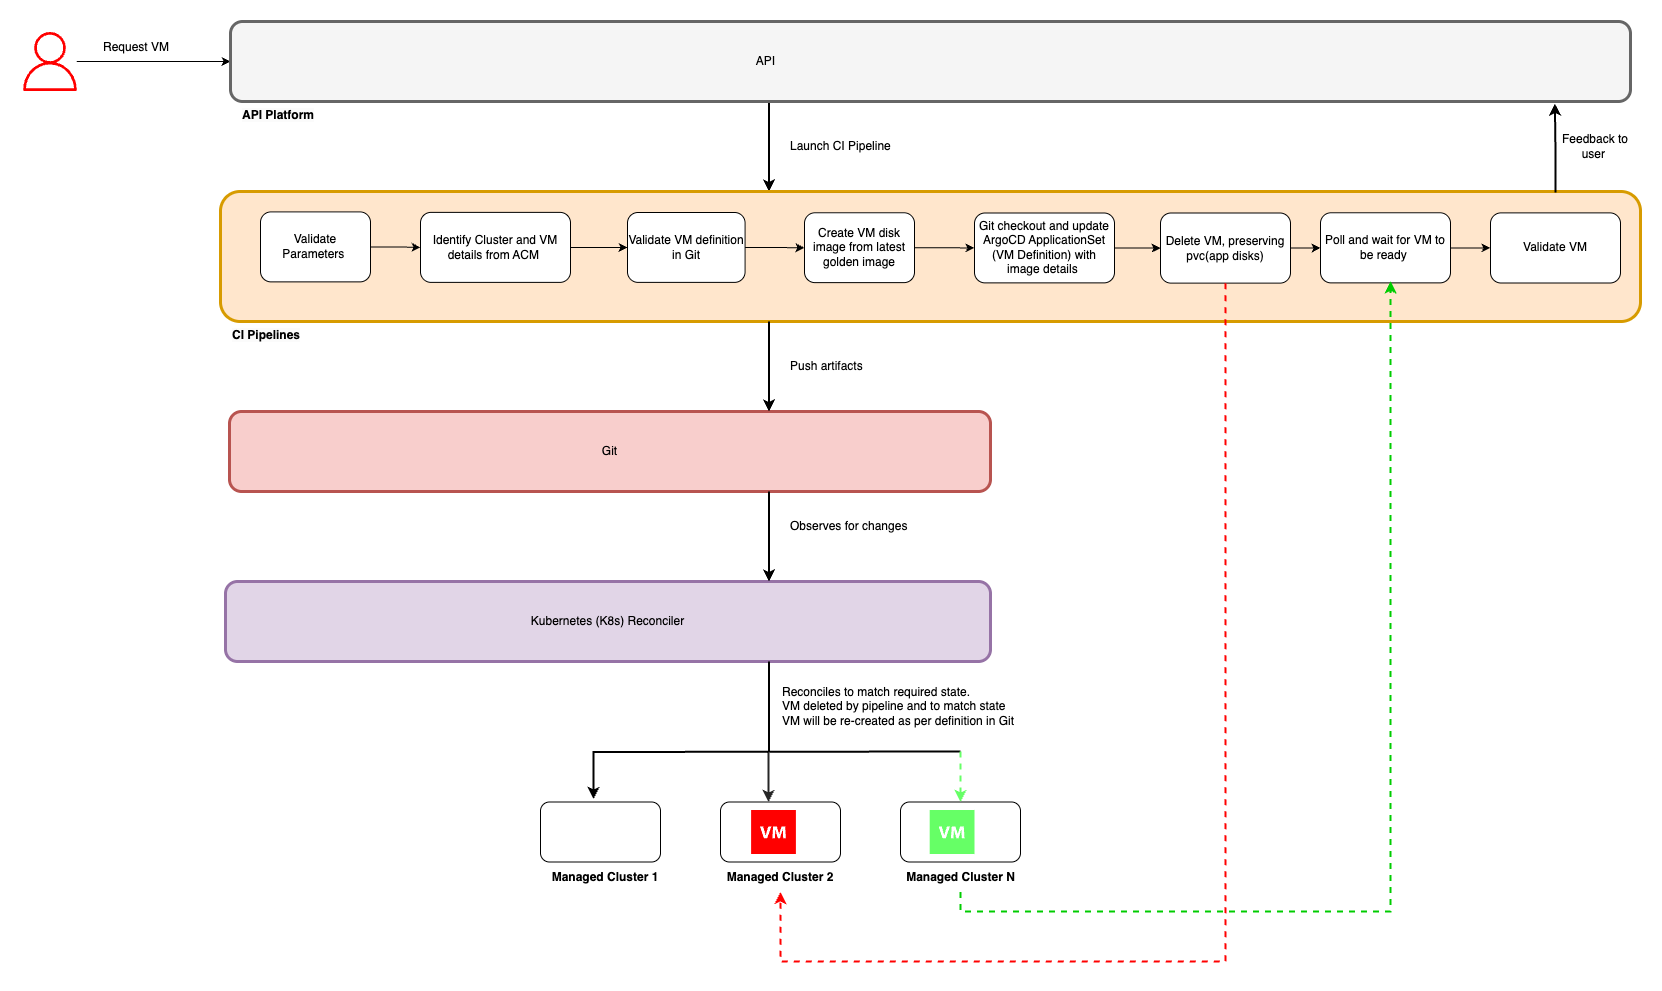

The diagram above was exported from draw.io. Its source (the exported page's mxGraphModel, read from the mxfile embedded in the PNG):
<mxGraphModel dx="2278" dy="772" grid="1" gridSize="10" guides="1" tooltips="1" connect="1" arrows="1" fold="1" page="1" pageScale="1" pageWidth="850" pageHeight="1100" math="0" shadow="0">
  <root>
    <mxCell id="0" />
    <mxCell id="1" parent="0" />
    <mxCell id="ZfKgAVAveOmhMlE-QbHx-3" style="edgeStyle=orthogonalEdgeStyle;rounded=0;orthogonalLoop=1;jettySize=auto;html=1;" parent="1" source="ZfKgAVAveOmhMlE-QbHx-1" target="ZfKgAVAveOmhMlE-QbHx-2" edge="1">
      <mxGeometry relative="1" as="geometry" />
    </mxCell>
    <mxCell id="ZfKgAVAveOmhMlE-QbHx-1" value="" style="sketch=0;outlineConnect=0;fontColor=#232F3E;gradientColor=none;fillColor=#FF0000;strokeColor=none;dashed=0;verticalLabelPosition=bottom;verticalAlign=top;align=center;html=1;fontSize=12;fontStyle=0;aspect=fixed;pointerEvents=1;shape=mxgraph.aws4.user;" parent="1" vertex="1">
      <mxGeometry x="-10" y="70.5" width="59" height="59" as="geometry" />
    </mxCell>
    <mxCell id="xScnsrFTheI8ZcFuj8_q-26" style="edgeStyle=orthogonalEdgeStyle;rounded=0;orthogonalLoop=1;jettySize=auto;html=1;entryX=0.5;entryY=0;entryDx=0;entryDy=0;strokeWidth=2;" edge="1" parent="1">
      <mxGeometry relative="1" as="geometry">
        <mxPoint x="738.5" y="140" as="sourcePoint" />
        <mxPoint x="738.5" y="230" as="targetPoint" />
      </mxGeometry>
    </mxCell>
    <mxCell id="ZfKgAVAveOmhMlE-QbHx-2" value="" style="rounded=1;whiteSpace=wrap;html=1;strokeWidth=3;strokeColor=#666666;fillColor=#f5f5f5;fontColor=#333333;" parent="1" vertex="1">
      <mxGeometry x="200" y="60" width="1400" height="80" as="geometry" />
    </mxCell>
    <mxCell id="ZfKgAVAveOmhMlE-QbHx-4" value="&lt;span style=&quot;color: rgb(0, 0, 0); font-family: Helvetica; font-size: 12px; font-style: normal; font-variant-ligatures: normal; font-variant-caps: normal; letter-spacing: normal; orphans: 2; text-align: center; text-indent: 0px; text-transform: none; widows: 2; word-spacing: 0px; -webkit-text-stroke-width: 0px; white-space: normal; background-color: rgb(251, 251, 251); text-decoration-thickness: initial; text-decoration-style: initial; text-decoration-color: initial; float: none; display: inline !important;&quot;&gt;&lt;b&gt;API Platform&lt;/b&gt;&lt;/span&gt;" style="text;whiteSpace=wrap;html=1;" parent="1" vertex="1">
      <mxGeometry x="210" y="140" width="170" height="30" as="geometry" />
    </mxCell>
    <mxCell id="ZfKgAVAveOmhMlE-QbHx-8" value="" style="rounded=1;whiteSpace=wrap;html=1;strokeWidth=3;strokeColor=#d79b00;fillColor=#ffe6cc;" parent="1" vertex="1">
      <mxGeometry x="190" y="230" width="1420" height="130" as="geometry" />
    </mxCell>
    <mxCell id="xScnsrFTheI8ZcFuj8_q-54" value="" style="edgeStyle=orthogonalEdgeStyle;rounded=0;orthogonalLoop=1;jettySize=auto;html=1;" edge="1" parent="1" source="ZfKgAVAveOmhMlE-QbHx-11" target="VmnGKtrk5ALSvNYi1B2h-12">
      <mxGeometry relative="1" as="geometry" />
    </mxCell>
    <mxCell id="ZfKgAVAveOmhMlE-QbHx-11" value="Identify Cluster and VM details from ACM&amp;nbsp;" style="rounded=1;whiteSpace=wrap;html=1;fontStyle=0" parent="1" vertex="1">
      <mxGeometry x="390" y="250.88" width="150" height="70" as="geometry" />
    </mxCell>
    <mxCell id="ZfKgAVAveOmhMlE-QbHx-26" value="Request VM" style="text;html=1;align=center;verticalAlign=middle;whiteSpace=wrap;rounded=0;" parent="1" vertex="1">
      <mxGeometry x="70" y="71" width="72" height="30" as="geometry" />
    </mxCell>
    <mxCell id="VmnGKtrk5ALSvNYi1B2h-20" value="" style="edgeStyle=orthogonalEdgeStyle;rounded=0;orthogonalLoop=1;jettySize=auto;html=1;" parent="1" source="VmnGKtrk5ALSvNYi1B2h-11" target="ZfKgAVAveOmhMlE-QbHx-11" edge="1">
      <mxGeometry relative="1" as="geometry" />
    </mxCell>
    <mxCell id="VmnGKtrk5ALSvNYi1B2h-11" value="Validate Parameters&amp;nbsp;" style="rounded=1;whiteSpace=wrap;html=1;" parent="1" vertex="1">
      <mxGeometry x="230" y="250.38" width="110" height="70" as="geometry" />
    </mxCell>
    <mxCell id="xScnsrFTheI8ZcFuj8_q-61" value="" style="edgeStyle=orthogonalEdgeStyle;rounded=0;orthogonalLoop=1;jettySize=auto;html=1;" edge="1" parent="1" source="VmnGKtrk5ALSvNYi1B2h-12" target="VmnGKtrk5ALSvNYi1B2h-24">
      <mxGeometry relative="1" as="geometry" />
    </mxCell>
    <mxCell id="VmnGKtrk5ALSvNYi1B2h-12" value="Validate VM definition in Git" style="rounded=1;whiteSpace=wrap;html=1;" parent="1" vertex="1">
      <mxGeometry x="597" y="251" width="117.6" height="69.88" as="geometry" />
    </mxCell>
    <mxCell id="VmnGKtrk5ALSvNYi1B2h-17" value="Launch CI Pipeline" style="text;html=1;align=left;verticalAlign=middle;whiteSpace=wrap;rounded=0;" parent="1" vertex="1">
      <mxGeometry x="757.5" y="170" width="180" height="30" as="geometry" />
    </mxCell>
    <mxCell id="xScnsrFTheI8ZcFuj8_q-58" style="edgeStyle=orthogonalEdgeStyle;rounded=0;orthogonalLoop=1;jettySize=auto;html=1;entryX=0;entryY=0.5;entryDx=0;entryDy=0;" edge="1" parent="1" source="VmnGKtrk5ALSvNYi1B2h-24" target="xScnsrFTheI8ZcFuj8_q-57">
      <mxGeometry relative="1" as="geometry" />
    </mxCell>
    <mxCell id="VmnGKtrk5ALSvNYi1B2h-24" value="Create VM disk image from latest golden image" style="rounded=1;whiteSpace=wrap;html=1;" parent="1" vertex="1">
      <mxGeometry x="774" y="251.25" width="110" height="69.88" as="geometry" />
    </mxCell>
    <mxCell id="xScnsrFTheI8ZcFuj8_q-64" value="" style="edgeStyle=orthogonalEdgeStyle;rounded=0;orthogonalLoop=1;jettySize=auto;html=1;" edge="1" parent="1" source="VmnGKtrk5ALSvNYi1B2h-26" target="xScnsrFTheI8ZcFuj8_q-59">
      <mxGeometry relative="1" as="geometry" />
    </mxCell>
    <mxCell id="VmnGKtrk5ALSvNYi1B2h-26" value="Delete VM, preserving pvc(app disks)" style="rounded=1;whiteSpace=wrap;html=1;" parent="1" vertex="1">
      <mxGeometry x="1130" y="251.5" width="130" height="70.13" as="geometry" />
    </mxCell>
    <mxCell id="xScnsrFTheI8ZcFuj8_q-2" value="&lt;span style=&quot;color: rgb(0, 0, 0); font-family: Helvetica; font-size: 12px; font-style: normal; font-variant-ligatures: normal; font-variant-caps: normal; letter-spacing: normal; orphans: 2; text-align: center; text-indent: 0px; text-transform: none; widows: 2; word-spacing: 0px; -webkit-text-stroke-width: 0px; white-space: normal; background-color: rgb(251, 251, 251); text-decoration-thickness: initial; text-decoration-style: initial; text-decoration-color: initial; float: none; display: inline !important;&quot;&gt;&lt;b&gt;CI Pipelines&lt;/b&gt;&lt;/span&gt;" style="text;whiteSpace=wrap;html=1;" vertex="1" parent="1">
      <mxGeometry x="200" y="360" width="170" height="30" as="geometry" />
    </mxCell>
    <mxCell id="xScnsrFTheI8ZcFuj8_q-3" value="Git" style="rounded=1;whiteSpace=wrap;html=1;strokeWidth=3;strokeColor=#b85450;fillColor=#f8cecc;" vertex="1" parent="1">
      <mxGeometry x="199" y="450" width="761" height="80" as="geometry" />
    </mxCell>
    <mxCell id="xScnsrFTheI8ZcFuj8_q-6" value="Kubernetes (K8s) Reconciler" style="rounded=1;whiteSpace=wrap;html=1;strokeWidth=3;strokeColor=#9673a6;fillColor=#e1d5e7;" vertex="1" parent="1">
      <mxGeometry x="195" y="620" width="765" height="80" as="geometry" />
    </mxCell>
    <mxCell id="xScnsrFTheI8ZcFuj8_q-9" value="" style="rounded=1;whiteSpace=wrap;html=1;" vertex="1" parent="1">
      <mxGeometry x="510" y="840.5" width="120" height="60" as="geometry" />
    </mxCell>
    <mxCell id="xScnsrFTheI8ZcFuj8_q-10" value="" style="rounded=1;whiteSpace=wrap;html=1;" vertex="1" parent="1">
      <mxGeometry x="690" y="840.5" width="120" height="60" as="geometry" />
    </mxCell>
    <mxCell id="xScnsrFTheI8ZcFuj8_q-11" value="" style="rounded=1;whiteSpace=wrap;html=1;" vertex="1" parent="1">
      <mxGeometry x="870" y="840.5" width="120" height="60" as="geometry" />
    </mxCell>
    <mxCell id="xScnsrFTheI8ZcFuj8_q-12" value="&lt;b&gt;Managed Cluster 1&lt;/b&gt;" style="text;html=1;align=center;verticalAlign=middle;whiteSpace=wrap;rounded=0;" vertex="1" parent="1">
      <mxGeometry x="520" y="900.5" width="110" height="30" as="geometry" />
    </mxCell>
    <mxCell id="xScnsrFTheI8ZcFuj8_q-67" style="edgeStyle=orthogonalEdgeStyle;rounded=0;orthogonalLoop=1;jettySize=auto;html=1;dashed=1;strokeColor=#FF0000;strokeWidth=2;exitX=0.5;exitY=1;exitDx=0;exitDy=0;" edge="1" parent="1" source="VmnGKtrk5ALSvNYi1B2h-26" target="xScnsrFTheI8ZcFuj8_q-13">
      <mxGeometry relative="1" as="geometry">
        <Array as="points">
          <mxPoint x="1195" y="1000" />
          <mxPoint x="750" y="1000" />
        </Array>
      </mxGeometry>
    </mxCell>
    <mxCell id="xScnsrFTheI8ZcFuj8_q-13" value="&lt;b&gt;Managed Cluster 2&lt;/b&gt;" style="text;html=1;align=center;verticalAlign=middle;whiteSpace=wrap;rounded=0;dashed=1;" vertex="1" parent="1">
      <mxGeometry x="695" y="900.5" width="110" height="30" as="geometry" />
    </mxCell>
    <mxCell id="xScnsrFTheI8ZcFuj8_q-14" value="&lt;b&gt;Managed Cluster N&lt;/b&gt;" style="text;html=1;align=center;verticalAlign=middle;whiteSpace=wrap;rounded=0;" vertex="1" parent="1">
      <mxGeometry x="872.5" y="900.5" width="115" height="30" as="geometry" />
    </mxCell>
    <mxCell id="xScnsrFTheI8ZcFuj8_q-17" value="" style="endArrow=classic;html=1;rounded=0;entryX=0.442;entryY=-0.05;entryDx=0;entryDy=0;entryPerimeter=0;strokeWidth=2;" edge="1" parent="1">
      <mxGeometry width="50" height="50" relative="1" as="geometry">
        <mxPoint x="930" y="790" as="sourcePoint" />
        <mxPoint x="563.04" y="837.5" as="targetPoint" />
        <Array as="points">
          <mxPoint x="563" y="790.5" />
        </Array>
      </mxGeometry>
    </mxCell>
    <mxCell id="xScnsrFTheI8ZcFuj8_q-18" value="Push artifacts" style="text;html=1;align=left;verticalAlign=middle;whiteSpace=wrap;rounded=0;" vertex="1" parent="1">
      <mxGeometry x="757.5" y="390" width="180" height="30" as="geometry" />
    </mxCell>
    <mxCell id="xScnsrFTheI8ZcFuj8_q-19" value="" style="shadow=0;dashed=0;html=1;strokeColor=none;fillColor=#FF0000;labelPosition=center;verticalLabelPosition=bottom;verticalAlign=top;align=center;outlineConnect=0;shape=mxgraph.veeam.2d.virtual_machine;" vertex="1" parent="1">
      <mxGeometry x="720.6" y="848.5" width="44.8" height="44" as="geometry" />
    </mxCell>
    <mxCell id="xScnsrFTheI8ZcFuj8_q-29" value="" style="endArrow=classic;html=1;rounded=0;entryX=0.5;entryY=0;entryDx=0;entryDy=0;strokeColor=#262626;strokeWidth=2;" edge="1" parent="1">
      <mxGeometry width="50" height="50" relative="1" as="geometry">
        <mxPoint x="738" y="790.5" as="sourcePoint" />
        <mxPoint x="738" y="840.5" as="targetPoint" />
      </mxGeometry>
    </mxCell>
    <mxCell id="xScnsrFTheI8ZcFuj8_q-31" value="Observes for changes" style="text;html=1;align=left;verticalAlign=middle;whiteSpace=wrap;rounded=0;" vertex="1" parent="1">
      <mxGeometry x="757.5" y="550" width="180" height="30" as="geometry" />
    </mxCell>
    <mxCell id="xScnsrFTheI8ZcFuj8_q-33" value="Reconciles to match required state.&lt;div&gt;VM deleted by pipeline and to match state&amp;nbsp;&lt;/div&gt;&lt;div&gt;VM will be re-created as per definition in Git&amp;nbsp;&amp;nbsp;&lt;/div&gt;" style="text;html=1;align=left;verticalAlign=middle;resizable=0;points=[];autosize=1;strokeColor=none;fillColor=none;" vertex="1" parent="1">
      <mxGeometry x="750" y="715" width="260" height="60" as="geometry" />
    </mxCell>
    <mxCell id="xScnsrFTheI8ZcFuj8_q-38" value="Feedback to user&amp;nbsp;" style="text;html=1;align=center;verticalAlign=middle;whiteSpace=wrap;rounded=0;" vertex="1" parent="1">
      <mxGeometry x="1530" y="170" width="70" height="30" as="geometry" />
    </mxCell>
    <mxCell id="xScnsrFTheI8ZcFuj8_q-44" style="edgeStyle=orthogonalEdgeStyle;rounded=0;orthogonalLoop=1;jettySize=auto;html=1;entryX=0.5;entryY=0;entryDx=0;entryDy=0;strokeWidth=2;" edge="1" parent="1">
      <mxGeometry relative="1" as="geometry">
        <mxPoint x="738.5" y="360" as="sourcePoint" />
        <mxPoint x="738.5" y="450" as="targetPoint" />
      </mxGeometry>
    </mxCell>
    <mxCell id="xScnsrFTheI8ZcFuj8_q-45" style="edgeStyle=orthogonalEdgeStyle;rounded=0;orthogonalLoop=1;jettySize=auto;html=1;entryX=0.5;entryY=0;entryDx=0;entryDy=0;strokeWidth=2;" edge="1" parent="1">
      <mxGeometry relative="1" as="geometry">
        <mxPoint x="738.5" y="530" as="sourcePoint" />
        <mxPoint x="738.5" y="620" as="targetPoint" />
      </mxGeometry>
    </mxCell>
    <mxCell id="xScnsrFTheI8ZcFuj8_q-51" style="edgeStyle=orthogonalEdgeStyle;rounded=0;orthogonalLoop=1;jettySize=auto;html=1;entryX=0.5;entryY=0;entryDx=0;entryDy=0;strokeWidth=2;endArrow=none;startFill=0;" edge="1" parent="1">
      <mxGeometry relative="1" as="geometry">
        <mxPoint x="738.5" y="700" as="sourcePoint" />
        <mxPoint x="738.5" y="790" as="targetPoint" />
      </mxGeometry>
    </mxCell>
    <mxCell id="xScnsrFTheI8ZcFuj8_q-52" value="API&amp;nbsp;" style="text;html=1;align=center;verticalAlign=middle;whiteSpace=wrap;rounded=0;" vertex="1" parent="1">
      <mxGeometry x="707.4" y="85" width="60" height="30" as="geometry" />
    </mxCell>
    <mxCell id="xScnsrFTheI8ZcFuj8_q-62" value="" style="edgeStyle=orthogonalEdgeStyle;rounded=0;orthogonalLoop=1;jettySize=auto;html=1;" edge="1" parent="1" source="xScnsrFTheI8ZcFuj8_q-57" target="VmnGKtrk5ALSvNYi1B2h-26">
      <mxGeometry relative="1" as="geometry" />
    </mxCell>
    <mxCell id="xScnsrFTheI8ZcFuj8_q-57" value="Git checkout and update ArgoCD ApplicationSet (VM Definition) with image details&amp;nbsp;" style="rounded=1;whiteSpace=wrap;html=1;" vertex="1" parent="1">
      <mxGeometry x="944" y="251.5" width="140" height="69.88" as="geometry" />
    </mxCell>
    <mxCell id="xScnsrFTheI8ZcFuj8_q-65" style="edgeStyle=orthogonalEdgeStyle;rounded=0;orthogonalLoop=1;jettySize=auto;html=1;entryX=0;entryY=0.5;entryDx=0;entryDy=0;" edge="1" parent="1" source="xScnsrFTheI8ZcFuj8_q-59" target="xScnsrFTheI8ZcFuj8_q-63">
      <mxGeometry relative="1" as="geometry" />
    </mxCell>
    <mxCell id="xScnsrFTheI8ZcFuj8_q-59" value="Poll and wait for VM to be ready&amp;nbsp;" style="rounded=1;whiteSpace=wrap;html=1;" vertex="1" parent="1">
      <mxGeometry x="1290" y="251.25" width="130" height="70.13" as="geometry" />
    </mxCell>
    <mxCell id="xScnsrFTheI8ZcFuj8_q-63" value="Validate VM" style="rounded=1;whiteSpace=wrap;html=1;" vertex="1" parent="1">
      <mxGeometry x="1460" y="251.37" width="130" height="70.13" as="geometry" />
    </mxCell>
    <mxCell id="xScnsrFTheI8ZcFuj8_q-66" value="" style="shadow=0;dashed=0;html=1;strokeColor=none;fillColor=#66FF66;labelPosition=center;verticalLabelPosition=bottom;verticalAlign=top;align=center;outlineConnect=0;shape=mxgraph.veeam.2d.virtual_machine;" vertex="1" parent="1">
      <mxGeometry x="899.2" y="848.5" width="44.8" height="44" as="geometry" />
    </mxCell>
    <mxCell id="xScnsrFTheI8ZcFuj8_q-68" style="edgeStyle=orthogonalEdgeStyle;rounded=0;orthogonalLoop=1;jettySize=auto;html=1;entryX=0.824;entryY=0.692;entryDx=0;entryDy=0;entryPerimeter=0;dashed=1;strokeColor=#00CC00;strokeWidth=2;" edge="1" parent="1" source="xScnsrFTheI8ZcFuj8_q-14" target="ZfKgAVAveOmhMlE-QbHx-8">
      <mxGeometry relative="1" as="geometry">
        <Array as="points">
          <mxPoint x="930" y="950" />
          <mxPoint x="1360" y="950" />
        </Array>
      </mxGeometry>
    </mxCell>
    <mxCell id="xScnsrFTheI8ZcFuj8_q-69" value="" style="endArrow=classic;html=1;rounded=0;entryX=0.5;entryY=0;entryDx=0;entryDy=0;strokeWidth=2;strokeColor=#66FF66;dashed=1;" edge="1" parent="1" target="xScnsrFTheI8ZcFuj8_q-11">
      <mxGeometry width="50" height="50" relative="1" as="geometry">
        <mxPoint x="930" y="790" as="sourcePoint" />
        <mxPoint x="820" y="510" as="targetPoint" />
        <Array as="points">
          <mxPoint x="930" y="810" />
        </Array>
      </mxGeometry>
    </mxCell>
    <mxCell id="xScnsrFTheI8ZcFuj8_q-70" style="edgeStyle=orthogonalEdgeStyle;rounded=0;orthogonalLoop=1;jettySize=auto;html=1;entryX=0.946;entryY=1.025;entryDx=0;entryDy=0;entryPerimeter=0;strokeWidth=2;" edge="1" parent="1" target="ZfKgAVAveOmhMlE-QbHx-2">
      <mxGeometry relative="1" as="geometry">
        <mxPoint x="1524" y="230" as="sourcePoint" />
        <Array as="points">
          <mxPoint x="1525" y="230" />
          <mxPoint x="1525" y="190" />
        </Array>
      </mxGeometry>
    </mxCell>
  </root>
</mxGraphModel>